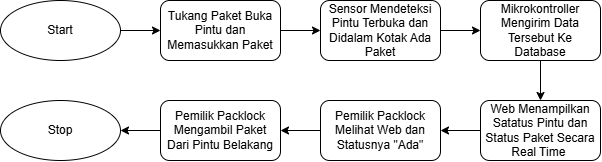

The diagram above was exported from draw.io. Its source (the exported page's mxGraphModel, read from the mxfile embedded in the PNG):
<mxGraphModel dx="727" dy="394" grid="1" gridSize="10" guides="1" tooltips="1" connect="1" arrows="1" fold="1" page="1" pageScale="1" pageWidth="850" pageHeight="1100" math="0" shadow="0">
  <root>
    <mxCell id="0" />
    <mxCell id="1" parent="0" />
    <mxCell id="XmVdRUBqPDKDxsJz578j-10" value="" style="edgeStyle=orthogonalEdgeStyle;rounded=0;orthogonalLoop=1;jettySize=auto;html=1;" edge="1" parent="1" source="XmVdRUBqPDKDxsJz578j-1" target="XmVdRUBqPDKDxsJz578j-2">
      <mxGeometry relative="1" as="geometry" />
    </mxCell>
    <mxCell id="XmVdRUBqPDKDxsJz578j-1" value="Start" style="ellipse;whiteSpace=wrap;html=1;" vertex="1" parent="1">
      <mxGeometry x="80" y="180" width="120" height="60" as="geometry" />
    </mxCell>
    <mxCell id="XmVdRUBqPDKDxsJz578j-11" value="" style="edgeStyle=orthogonalEdgeStyle;rounded=0;orthogonalLoop=1;jettySize=auto;html=1;" edge="1" parent="1" source="XmVdRUBqPDKDxsJz578j-2" target="XmVdRUBqPDKDxsJz578j-3">
      <mxGeometry relative="1" as="geometry" />
    </mxCell>
    <mxCell id="XmVdRUBqPDKDxsJz578j-2" value="Tukang Paket Buka Pintu dan Memasukkan Paket" style="rounded=1;whiteSpace=wrap;html=1;" vertex="1" parent="1">
      <mxGeometry x="240" y="180" width="120" height="60" as="geometry" />
    </mxCell>
    <mxCell id="XmVdRUBqPDKDxsJz578j-12" value="" style="edgeStyle=orthogonalEdgeStyle;rounded=0;orthogonalLoop=1;jettySize=auto;html=1;" edge="1" parent="1" source="XmVdRUBqPDKDxsJz578j-3" target="XmVdRUBqPDKDxsJz578j-4">
      <mxGeometry relative="1" as="geometry" />
    </mxCell>
    <mxCell id="XmVdRUBqPDKDxsJz578j-3" value="Sensor Mendeteksi Pintu Terbuka dan Didalam Kotak Ada Paket" style="rounded=1;whiteSpace=wrap;html=1;" vertex="1" parent="1">
      <mxGeometry x="400" y="180" width="120" height="60" as="geometry" />
    </mxCell>
    <mxCell id="XmVdRUBqPDKDxsJz578j-13" value="" style="edgeStyle=orthogonalEdgeStyle;rounded=0;orthogonalLoop=1;jettySize=auto;html=1;" edge="1" parent="1" source="XmVdRUBqPDKDxsJz578j-4" target="XmVdRUBqPDKDxsJz578j-5">
      <mxGeometry relative="1" as="geometry" />
    </mxCell>
    <mxCell id="XmVdRUBqPDKDxsJz578j-4" value="Mikrokontroller Mengirim Data Tersebut Ke Database" style="rounded=1;whiteSpace=wrap;html=1;" vertex="1" parent="1">
      <mxGeometry x="560" y="180" width="120" height="60" as="geometry" />
    </mxCell>
    <mxCell id="XmVdRUBqPDKDxsJz578j-14" value="" style="edgeStyle=orthogonalEdgeStyle;rounded=0;orthogonalLoop=1;jettySize=auto;html=1;" edge="1" parent="1" source="XmVdRUBqPDKDxsJz578j-5" target="XmVdRUBqPDKDxsJz578j-6">
      <mxGeometry relative="1" as="geometry" />
    </mxCell>
    <mxCell id="XmVdRUBqPDKDxsJz578j-5" value="Web Menampilkan Satatus Pintu dan Status Paket Secara Real Time&amp;nbsp;" style="rounded=1;whiteSpace=wrap;html=1;" vertex="1" parent="1">
      <mxGeometry x="560" y="280" width="120" height="60" as="geometry" />
    </mxCell>
    <mxCell id="XmVdRUBqPDKDxsJz578j-15" value="" style="edgeStyle=orthogonalEdgeStyle;rounded=0;orthogonalLoop=1;jettySize=auto;html=1;" edge="1" parent="1" source="XmVdRUBqPDKDxsJz578j-6" target="XmVdRUBqPDKDxsJz578j-7">
      <mxGeometry relative="1" as="geometry" />
    </mxCell>
    <mxCell id="XmVdRUBqPDKDxsJz578j-6" value="Pemilik Packlock Melihat Web dan Statusnya &quot;Ada&quot;" style="rounded=1;whiteSpace=wrap;html=1;" vertex="1" parent="1">
      <mxGeometry x="400" y="280" width="120" height="60" as="geometry" />
    </mxCell>
    <mxCell id="XmVdRUBqPDKDxsJz578j-16" value="" style="edgeStyle=orthogonalEdgeStyle;rounded=0;orthogonalLoop=1;jettySize=auto;html=1;" edge="1" parent="1" source="XmVdRUBqPDKDxsJz578j-7" target="XmVdRUBqPDKDxsJz578j-9">
      <mxGeometry relative="1" as="geometry" />
    </mxCell>
    <mxCell id="XmVdRUBqPDKDxsJz578j-7" value="Pemilik Packlock Mengambil Paket Dari Pintu Belakang" style="rounded=1;whiteSpace=wrap;html=1;" vertex="1" parent="1">
      <mxGeometry x="240" y="280" width="120" height="60" as="geometry" />
    </mxCell>
    <mxCell id="XmVdRUBqPDKDxsJz578j-9" value="Stop" style="ellipse;whiteSpace=wrap;html=1;" vertex="1" parent="1">
      <mxGeometry x="80" y="280" width="120" height="60" as="geometry" />
    </mxCell>
  </root>
</mxGraphModel>